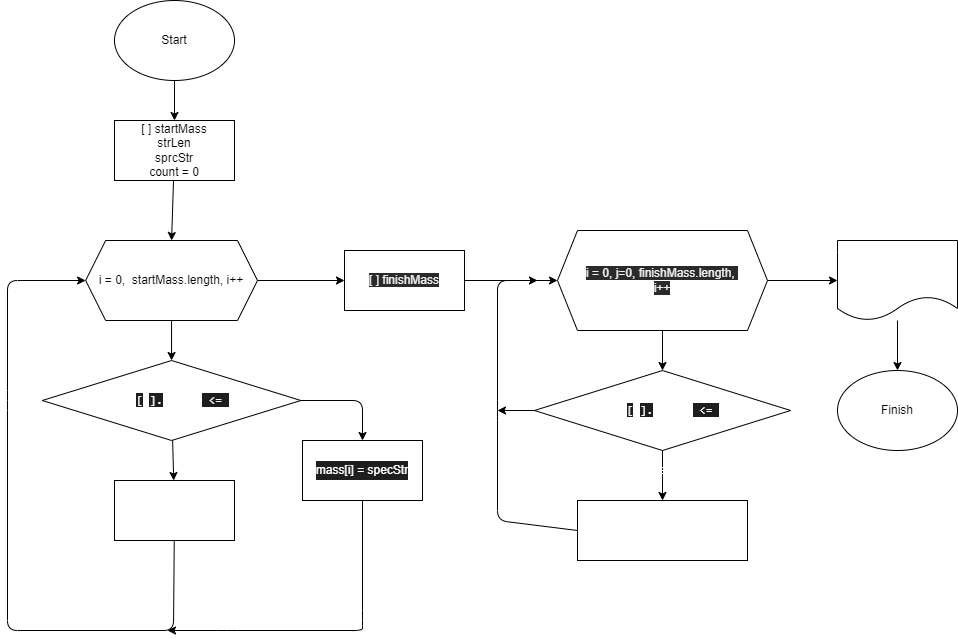

The diagram above was exported from draw.io. Its source (the exported page's mxGraphModel, read from the mxfile embedded in the PNG):
<mxGraphModel dx="1497" dy="137" grid="1" gridSize="10" guides="1" tooltips="1" connect="1" arrows="1" fold="1" page="1" pageScale="1" pageWidth="827" pageHeight="1169" math="0" shadow="0">
  <root>
    <mxCell id="0" />
    <mxCell id="1" parent="0" />
    <mxCell id="2" style="edgeStyle=none;html=1;entryX=0.5;entryY=0;entryDx=0;entryDy=0;fontSize=12;fontColor=#FFFFFF;" edge="1" parent="1" source="3" target="6">
      <mxGeometry relative="1" as="geometry" />
    </mxCell>
    <mxCell id="3" value="Start" style="ellipse;whiteSpace=wrap;html=1;" vertex="1" parent="1">
      <mxGeometry x="-703" y="40" width="120" height="80" as="geometry" />
    </mxCell>
    <mxCell id="4" value="Finish" style="ellipse;whiteSpace=wrap;html=1;" vertex="1" parent="1">
      <mxGeometry x="20" y="410" width="120" height="80" as="geometry" />
    </mxCell>
    <mxCell id="5" style="edgeStyle=none;html=1;entryX=0.5;entryY=0;entryDx=0;entryDy=0;fontSize=12;fontColor=#FFFFFF;" edge="1" parent="1" source="6" target="9">
      <mxGeometry relative="1" as="geometry" />
    </mxCell>
    <mxCell id="6" value="[ ] startMass&lt;br&gt;strLen&lt;br&gt;sprcStr&lt;br&gt;count = 0" style="rounded=0;whiteSpace=wrap;html=1;" vertex="1" parent="1">
      <mxGeometry x="-703" y="160" width="120" height="60" as="geometry" />
    </mxCell>
    <mxCell id="7" style="edgeStyle=none;html=1;entryX=0.5;entryY=0;entryDx=0;entryDy=0;fontSize=12;fontColor=#FFFFFF;" edge="1" parent="1" source="9" target="11">
      <mxGeometry relative="1" as="geometry" />
    </mxCell>
    <mxCell id="8" value="" style="edgeStyle=none;html=1;fontFamily=Helvetica;fontSize=12;fontColor=#FFFFFF;" edge="1" parent="1" source="9" target="22">
      <mxGeometry relative="1" as="geometry" />
    </mxCell>
    <mxCell id="9" value="i = 0,&amp;nbsp; startMass.length, i++" style="shape=hexagon;perimeter=hexagonPerimeter2;whiteSpace=wrap;html=1;fixedSize=1;" vertex="1" parent="1">
      <mxGeometry x="-731.87" y="280" width="171.87" height="80" as="geometry" />
    </mxCell>
    <mxCell id="10" value="" style="edgeStyle=none;html=1;fontSize=12;fontColor=#FFFFFF;" edge="1" parent="1" source="11" target="13">
      <mxGeometry relative="1" as="geometry" />
    </mxCell>
    <mxCell id="11" value="&lt;font style=&quot;font-size: 12px&quot; color=&quot;#ffffff&quot;&gt;if startMass&lt;span style=&quot;background-color: rgb(30 , 30 , 30) ; font-family: &amp;#34;consolas&amp;#34; , &amp;#34;courier new&amp;#34; , monospace&quot;&gt;[&lt;/span&gt;&lt;span style=&quot;font-family: &amp;#34;consolas&amp;#34; , &amp;#34;courier new&amp;#34; , monospace&quot;&gt;i&lt;/span&gt;&lt;span style=&quot;background-color: rgb(30 , 30 , 30) ; font-family: &amp;#34;consolas&amp;#34; , &amp;#34;courier new&amp;#34; , monospace&quot;&gt;]&lt;/span&gt;&lt;span style=&quot;background-color: rgb(30 , 30 , 30) ; font-family: &amp;#34;consolas&amp;#34; , &amp;#34;courier new&amp;#34; , monospace&quot;&gt;.&lt;/span&gt;&lt;span style=&quot;font-family: &amp;#34;consolas&amp;#34; , &amp;#34;courier new&amp;#34; , monospace&quot;&gt;Length&lt;/span&gt;&lt;span style=&quot;background-color: rgb(30 , 30 , 30) ; font-family: &amp;#34;consolas&amp;#34; , &amp;#34;courier new&amp;#34; , monospace&quot;&gt; &lt;/span&gt;&lt;span style=&quot;background-color: rgb(30 , 30 , 30) ; font-family: &amp;#34;consolas&amp;#34; , &amp;#34;courier new&amp;#34; , monospace&quot;&gt;&amp;lt;=&lt;/span&gt;&lt;span style=&quot;background-color: rgb(30 , 30 , 30) ; font-family: &amp;#34;consolas&amp;#34; , &amp;#34;courier new&amp;#34; , monospace&quot;&gt; &lt;/span&gt;&lt;span style=&quot;font-family: &amp;#34;consolas&amp;#34; , &amp;#34;courier new&amp;#34; , monospace&quot;&gt;strLen&lt;/span&gt;&lt;/font&gt;" style="rhombus;whiteSpace=wrap;html=1;" vertex="1" parent="1">
      <mxGeometry x="-775.21" y="400" width="258.56" height="80" as="geometry" />
    </mxCell>
    <mxCell id="12" style="edgeStyle=none;html=1;entryX=0;entryY=0.5;entryDx=0;entryDy=0;fontFamily=Helvetica;fontSize=12;fontColor=#FFFFFF;" edge="1" parent="1" source="13" target="9">
      <mxGeometry relative="1" as="geometry">
        <Array as="points">
          <mxPoint x="-644" y="670" />
          <mxPoint x="-810" y="670" />
          <mxPoint x="-810" y="440" />
          <mxPoint x="-810" y="320" />
        </Array>
      </mxGeometry>
    </mxCell>
    <mxCell id="13" value="count ++" style="rounded=0;whiteSpace=wrap;html=1;fontSize=12;fontColor=#FFFFFF;" vertex="1" parent="1">
      <mxGeometry x="-703" y="520" width="120" height="60" as="geometry" />
    </mxCell>
    <mxCell id="14" value="yes" style="text;html=1;align=center;verticalAlign=middle;resizable=0;points=[];autosize=1;strokeColor=none;fillColor=none;fontSize=12;fontColor=#FFFFFF;" vertex="1" parent="1">
      <mxGeometry x="-675" y="490" width="30" height="20" as="geometry" />
    </mxCell>
    <mxCell id="15" style="edgeStyle=none;html=1;fontFamily=Helvetica;fontSize=12;fontColor=#FFFFFF;" edge="1" parent="1" source="16">
      <mxGeometry relative="1" as="geometry">
        <mxPoint x="-650" y="670" as="targetPoint" />
        <Array as="points">
          <mxPoint x="-455" y="660" />
          <mxPoint x="-455" y="670" />
          <mxPoint x="-590" y="670" />
        </Array>
      </mxGeometry>
    </mxCell>
    <mxCell id="16" value="&lt;div style=&quot;background-color: rgb(30 , 30 , 30) ; line-height: 19px&quot;&gt;&lt;div style=&quot;line-height: 19px&quot;&gt;&lt;font style=&quot;font-size: 12px&quot;&gt;mass[i] = specStr&lt;/font&gt;&lt;/div&gt;&lt;/div&gt;" style="rounded=0;whiteSpace=wrap;html=1;fontSize=12;fontColor=#FFFFFF;" vertex="1" parent="1">
      <mxGeometry x="-515" y="480" width="120" height="60" as="geometry" />
    </mxCell>
    <mxCell id="17" value="" style="edgeStyle=none;html=1;fontFamily=Helvetica;fontSize=12;fontColor=#FFFFFF;exitX=1;exitY=0.5;exitDx=0;exitDy=0;entryX=0.5;entryY=0;entryDx=0;entryDy=0;" edge="1" parent="1" source="11" target="16">
      <mxGeometry relative="1" as="geometry">
        <mxPoint x="-430" y="440" as="targetPoint" />
        <Array as="points">
          <mxPoint x="-455" y="440" />
        </Array>
      </mxGeometry>
    </mxCell>
    <mxCell id="18" value="no" style="text;html=1;align=center;verticalAlign=middle;resizable=0;points=[];autosize=1;strokeColor=none;fillColor=none;fontSize=12;fontFamily=Helvetica;fontColor=#FFFFFF;" vertex="1" parent="1">
      <mxGeometry x="-515" y="420" width="30" height="20" as="geometry" />
    </mxCell>
    <mxCell id="19" value="" style="edgeStyle=none;html=1;fontFamily=Helvetica;fontSize=12;fontColor=#FFFFFF;" edge="1" parent="1" source="20" target="25">
      <mxGeometry relative="1" as="geometry" />
    </mxCell>
    <mxCell id="20" value="&lt;span style=&quot;color: rgb(240 , 240 , 240) ; font-family: &amp;#34;helvetica&amp;#34; ; font-size: 12px ; font-style: normal ; font-weight: 400 ; letter-spacing: normal ; text-align: center ; text-indent: 0px ; text-transform: none ; word-spacing: 0px ; background-color: rgb(42 , 42 , 42) ; display: inline ; float: none&quot;&gt;i = 0, j=0, finishMass.length, &lt;br&gt;i++&lt;/span&gt;" style="shape=hexagon;perimeter=hexagonPerimeter2;whiteSpace=wrap;html=1;fixedSize=1;fontFamily=Helvetica;fontSize=12;fontColor=#FFFFFF;" vertex="1" parent="1">
      <mxGeometry x="-260" y="270" width="210" height="100" as="geometry" />
    </mxCell>
    <mxCell id="21" value="" style="edgeStyle=none;html=1;fontFamily=Helvetica;fontSize=12;fontColor=#FFFFFF;" edge="1" parent="1" source="22" target="20">
      <mxGeometry relative="1" as="geometry" />
    </mxCell>
    <mxCell id="22" value="&lt;span style=&quot;color: rgb(240 , 240 , 240) ; font-family: &amp;#34;helvetica&amp;#34; ; font-size: 12px ; font-style: normal ; font-weight: 400 ; letter-spacing: normal ; text-align: center ; text-indent: 0px ; text-transform: none ; word-spacing: 0px ; background-color: rgb(42 , 42 , 42) ; display: inline ; float: none&quot;&gt;[ ] finishMass&lt;/span&gt;" style="rounded=0;whiteSpace=wrap;html=1;fontFamily=Helvetica;fontSize=12;fontColor=#FFFFFF;" vertex="1" parent="1">
      <mxGeometry x="-473" y="290" width="120" height="60" as="geometry" />
    </mxCell>
    <mxCell id="23" value="" style="edgeStyle=none;html=1;fontFamily=Helvetica;fontSize=12;fontColor=#FFFFFF;entryX=0.5;entryY=0;entryDx=0;entryDy=0;" edge="1" parent="1" source="25" target="28">
      <mxGeometry relative="1" as="geometry">
        <mxPoint x="-160" y="530" as="targetPoint" />
      </mxGeometry>
    </mxCell>
    <mxCell id="24" style="edgeStyle=none;html=1;exitX=0;exitY=0.5;exitDx=0;exitDy=0;fontFamily=Helvetica;fontSize=12;fontColor=#FFFFFF;" edge="1" parent="1" source="25">
      <mxGeometry relative="1" as="geometry">
        <mxPoint x="-320" y="450" as="targetPoint" />
      </mxGeometry>
    </mxCell>
    <mxCell id="25" value="&lt;font style=&quot;font-size: 12px&quot; color=&quot;#ffffff&quot;&gt;if startMass&lt;span style=&quot;background-color: rgb(30 , 30 , 30) ; font-family: &amp;#34;consolas&amp;#34; , &amp;#34;courier new&amp;#34; , monospace&quot;&gt;[&lt;/span&gt;&lt;span style=&quot;font-family: &amp;#34;consolas&amp;#34; , &amp;#34;courier new&amp;#34; , monospace&quot;&gt;i&lt;/span&gt;&lt;span style=&quot;background-color: rgb(30 , 30 , 30) ; font-family: &amp;#34;consolas&amp;#34; , &amp;#34;courier new&amp;#34; , monospace&quot;&gt;]&lt;/span&gt;&lt;span style=&quot;background-color: rgb(30 , 30 , 30) ; font-family: &amp;#34;consolas&amp;#34; , &amp;#34;courier new&amp;#34; , monospace&quot;&gt;.&lt;/span&gt;&lt;span style=&quot;font-family: &amp;#34;consolas&amp;#34; , &amp;#34;courier new&amp;#34; , monospace&quot;&gt;Length&lt;/span&gt;&lt;span style=&quot;background-color: rgb(30 , 30 , 30) ; font-family: &amp;#34;consolas&amp;#34; , &amp;#34;courier new&amp;#34; , monospace&quot;&gt; &lt;/span&gt;&lt;span style=&quot;background-color: rgb(30 , 30 , 30) ; font-family: &amp;#34;consolas&amp;#34; , &amp;#34;courier new&amp;#34; , monospace&quot;&gt;&amp;lt;=&lt;/span&gt;&lt;span style=&quot;background-color: rgb(30 , 30 , 30) ; font-family: &amp;#34;consolas&amp;#34; , &amp;#34;courier new&amp;#34; , monospace&quot;&gt; &lt;/span&gt;&lt;span style=&quot;font-family: &amp;#34;consolas&amp;#34; , &amp;#34;courier new&amp;#34; , monospace&quot;&gt;strLen&lt;/span&gt;&lt;/font&gt;" style="rhombus;whiteSpace=wrap;html=1;" vertex="1" parent="1">
      <mxGeometry x="-283.08" y="410" width="256.16" height="80" as="geometry" />
    </mxCell>
    <mxCell id="26" style="edgeStyle=none;html=1;fontFamily=Helvetica;fontSize=12;fontColor=#FFFFFF;exitX=0;exitY=0.5;exitDx=0;exitDy=0;" edge="1" parent="1" source="28">
      <mxGeometry relative="1" as="geometry">
        <mxPoint x="-280" y="320" as="targetPoint" />
        <Array as="points">
          <mxPoint x="-320" y="560" />
          <mxPoint x="-320" y="450" />
          <mxPoint x="-320" y="320" />
        </Array>
      </mxGeometry>
    </mxCell>
    <mxCell id="27" value="" style="edgeStyle=none;html=1;fontFamily=Helvetica;fontSize=12;fontColor=#FFFFFF;exitX=1;exitY=0.5;exitDx=0;exitDy=0;" edge="1" parent="1" source="20" target="31">
      <mxGeometry relative="1" as="geometry" />
    </mxCell>
    <mxCell id="28" value="finishMass[j] = startMass[i]&lt;br&gt;j++" style="rounded=0;whiteSpace=wrap;html=1;fontFamily=Helvetica;fontSize=12;fontColor=#FFFFFF;" vertex="1" parent="1">
      <mxGeometry x="-240" y="540" width="170" height="60" as="geometry" />
    </mxCell>
    <mxCell id="29" value="yes" style="text;html=1;align=center;verticalAlign=middle;resizable=0;points=[];autosize=1;strokeColor=none;fillColor=none;fontSize=12;fontFamily=Helvetica;fontColor=#FFFFFF;" vertex="1" parent="1">
      <mxGeometry x="-170" y="500" width="30" height="20" as="geometry" />
    </mxCell>
    <mxCell id="30" value="" style="edgeStyle=none;html=1;fontFamily=Helvetica;fontSize=12;fontColor=#FFFFFF;entryX=0.5;entryY=0;entryDx=0;entryDy=0;" edge="1" parent="1" source="31" target="4">
      <mxGeometry relative="1" as="geometry">
        <mxPoint x="-165" y="740" as="targetPoint" />
      </mxGeometry>
    </mxCell>
    <mxCell id="31" value="satrtMass&lt;br&gt;FinishMass" style="shape=document;whiteSpace=wrap;html=1;boundedLbl=1;fontFamily=Helvetica;fontSize=12;fontColor=#FFFFFF;" vertex="1" parent="1">
      <mxGeometry x="20" y="280" width="120" height="80" as="geometry" />
    </mxCell>
    <mxCell id="32" value="no" style="text;html=1;align=center;verticalAlign=middle;resizable=0;points=[];autosize=1;strokeColor=none;fillColor=none;fontSize=12;fontFamily=Helvetica;fontColor=#FFFFFF;" vertex="1" parent="1">
      <mxGeometry x="-313.08000000000004" y="420" width="30" height="20" as="geometry" />
    </mxCell>
  </root>
</mxGraphModel>